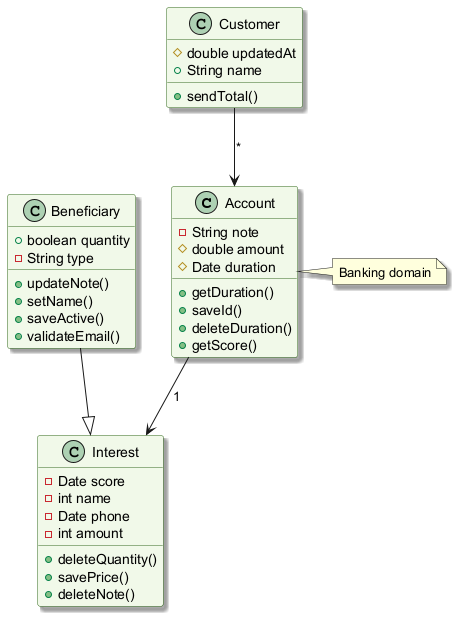

The diagram above was rendered by PlantUML. Its source (embedded in the PNG):
@startuml
skinparam backgroundColor #FFFFFF
skinparam classBackgroundColor #F1F8E9
skinparam classBorderColor #33691E
skinparam shadowing true
class Account {
  -String note
  #double amount
  #Date duration
  +getDuration()
  +saveId()
  +deleteDuration()
  +getScore()
}
class Customer {
  #double updatedAt
  +String name
  +sendTotal()
}
class Interest {
  -Date score
  -int name
  -Date phone
  -int amount
  +deleteQuantity()
  +savePrice()
  +deleteNote()
}
class Beneficiary {
  +boolean quantity
  -String type
  +updateNote()
  +setName()
  +saveActive()
  +validateEmail()
}
Customer --> Account : "*"
Beneficiary --|> Interest
Account --> Interest : "1"
note right of Account : Banking domain
@enduml